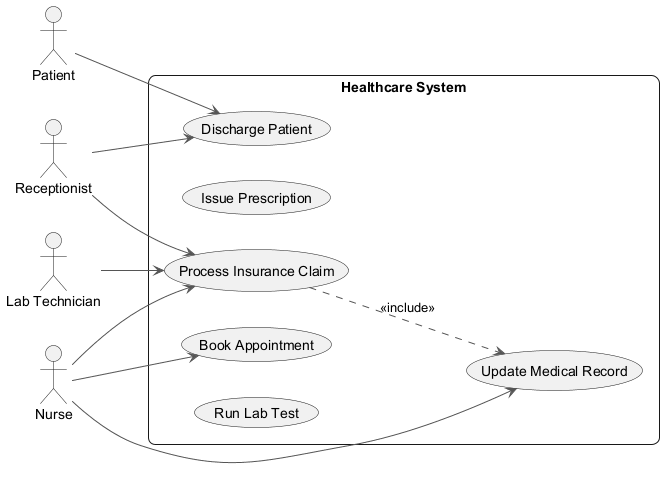

The diagram above was rendered by PlantUML. Its source (embedded in the PNG):
@startuml
skinparam backgroundColor #FFFFFF
skinparam roundCorner 15
skinparam ArrowColor #555555
left to right direction
actor "Lab Technician" as LabTechnician
actor "Receptionist" as Receptionist
actor "Nurse" as Nurse
actor "Patient" as Patient
rectangle "Healthcare System" {
  usecase "Process Insurance Claim" as UC_ProcessInsuranceClaim
  usecase "Update Medical Record" as UC_UpdateMedicalRecord
  usecase "Issue Prescription" as UC_IssuePrescription
  usecase "Book Appointment" as UC_BookAppointment
  usecase "Discharge Patient" as UC_DischargePatient
  usecase "Run Lab Test" as UC_RunLabTest
}
LabTechnician --> UC_ProcessInsuranceClaim
Receptionist --> UC_ProcessInsuranceClaim
Receptionist --> UC_DischargePatient
Nurse --> UC_BookAppointment
Nurse --> UC_UpdateMedicalRecord
Nurse --> UC_ProcessInsuranceClaim
Patient --> UC_DischargePatient
UC_ProcessInsuranceClaim ..> UC_UpdateMedicalRecord : <<include>>
@enduml